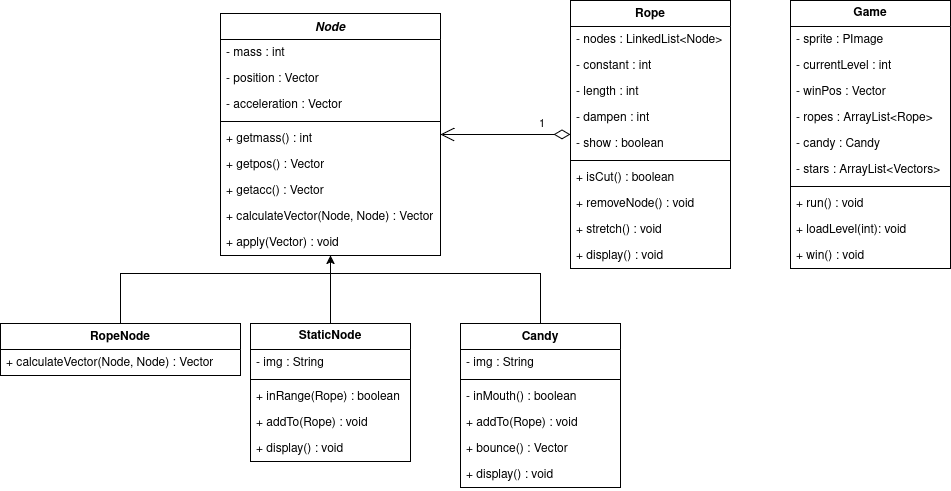

The diagram above was exported from draw.io. Its source (the exported page's mxGraphModel, read from the mxfile embedded in the PNG):
<mxGraphModel dx="2276" dy="754" grid="1" gridSize="10" guides="1" tooltips="1" connect="1" arrows="1" fold="1" page="1" pageScale="1" pageWidth="850" pageHeight="1100" math="0" shadow="0">
  <root>
    <mxCell id="0" />
    <mxCell id="1" parent="0" />
    <mxCell id="x1PSj7vyXXmHz40nqf-4-51" value="&lt;i&gt;Node&lt;/i&gt;" style="swimlane;fontStyle=1;align=center;verticalAlign=top;childLayout=stackLayout;horizontal=1;startSize=26;horizontalStack=0;resizeParent=1;resizeParentMax=0;resizeLast=0;collapsible=1;marginBottom=0;whiteSpace=wrap;html=1;" parent="1" vertex="1">
      <mxGeometry x="-100" y="60" width="220" height="242" as="geometry" />
    </mxCell>
    <mxCell id="x1PSj7vyXXmHz40nqf-4-122" value="- mass : int&lt;div&gt;&lt;br&gt;&lt;/div&gt;" style="text;strokeColor=none;fillColor=none;align=left;verticalAlign=top;spacingLeft=4;spacingRight=4;overflow=hidden;rotatable=0;points=[[0,0.5],[1,0.5]];portConstraint=eastwest;whiteSpace=wrap;html=1;" parent="x1PSj7vyXXmHz40nqf-4-51" vertex="1">
      <mxGeometry y="26" width="220" height="26" as="geometry" />
    </mxCell>
    <mxCell id="x1PSj7vyXXmHz40nqf-4-124" value="&lt;div&gt;- position : Vector&lt;/div&gt;" style="text;strokeColor=none;fillColor=none;align=left;verticalAlign=top;spacingLeft=4;spacingRight=4;overflow=hidden;rotatable=0;points=[[0,0.5],[1,0.5]];portConstraint=eastwest;whiteSpace=wrap;html=1;" parent="x1PSj7vyXXmHz40nqf-4-51" vertex="1">
      <mxGeometry y="52" width="220" height="26" as="geometry" />
    </mxCell>
    <mxCell id="x1PSj7vyXXmHz40nqf-4-123" value="- acceleration : Vector" style="text;strokeColor=none;fillColor=none;align=left;verticalAlign=top;spacingLeft=4;spacingRight=4;overflow=hidden;rotatable=0;points=[[0,0.5],[1,0.5]];portConstraint=eastwest;whiteSpace=wrap;html=1;" parent="x1PSj7vyXXmHz40nqf-4-51" vertex="1">
      <mxGeometry y="78" width="220" height="26" as="geometry" />
    </mxCell>
    <mxCell id="x1PSj7vyXXmHz40nqf-4-53" value="" style="line;strokeWidth=1;fillColor=none;align=left;verticalAlign=middle;spacingTop=-1;spacingLeft=3;spacingRight=3;rotatable=0;labelPosition=right;points=[];portConstraint=eastwest;strokeColor=inherit;" parent="x1PSj7vyXXmHz40nqf-4-51" vertex="1">
      <mxGeometry y="104" width="220" height="8" as="geometry" />
    </mxCell>
    <mxCell id="x1PSj7vyXXmHz40nqf-4-125" value="&lt;div&gt;+ getmass() : int&lt;/div&gt;&lt;div&gt;&lt;br&gt;&lt;/div&gt;" style="text;strokeColor=none;fillColor=none;align=left;verticalAlign=top;spacingLeft=4;spacingRight=4;overflow=hidden;rotatable=0;points=[[0,0.5],[1,0.5]];portConstraint=eastwest;whiteSpace=wrap;html=1;" parent="x1PSj7vyXXmHz40nqf-4-51" vertex="1">
      <mxGeometry y="112" width="220" height="26" as="geometry" />
    </mxCell>
    <mxCell id="x1PSj7vyXXmHz40nqf-4-126" value="&lt;div&gt;&lt;span style=&quot;background-color: transparent; color: light-dark(rgb(0, 0, 0), rgb(255, 255, 255));&quot;&gt;+ getpos() : Vector&lt;/span&gt;&lt;/div&gt;" style="text;strokeColor=none;fillColor=none;align=left;verticalAlign=top;spacingLeft=4;spacingRight=4;overflow=hidden;rotatable=0;points=[[0,0.5],[1,0.5]];portConstraint=eastwest;whiteSpace=wrap;html=1;" parent="x1PSj7vyXXmHz40nqf-4-51" vertex="1">
      <mxGeometry y="138" width="220" height="26" as="geometry" />
    </mxCell>
    <mxCell id="x1PSj7vyXXmHz40nqf-4-128" value="&lt;div&gt;&lt;span style=&quot;background-color: transparent; color: light-dark(rgb(0, 0, 0), rgb(255, 255, 255));&quot;&gt;+ getacc() : Vector&lt;/span&gt;&lt;/div&gt;" style="text;strokeColor=none;fillColor=none;align=left;verticalAlign=top;spacingLeft=4;spacingRight=4;overflow=hidden;rotatable=0;points=[[0,0.5],[1,0.5]];portConstraint=eastwest;whiteSpace=wrap;html=1;" parent="x1PSj7vyXXmHz40nqf-4-51" vertex="1">
      <mxGeometry y="164" width="220" height="26" as="geometry" />
    </mxCell>
    <mxCell id="x1PSj7vyXXmHz40nqf-4-130" value="&lt;div&gt;&lt;span style=&quot;background-color: transparent; color: light-dark(rgb(0, 0, 0), rgb(255, 255, 255));&quot;&gt;+ calculateVector(Node, Node) : Vector&lt;/span&gt;&lt;/div&gt;" style="text;strokeColor=none;fillColor=none;align=left;verticalAlign=top;spacingLeft=4;spacingRight=4;overflow=hidden;rotatable=0;points=[[0,0.5],[1,0.5]];portConstraint=eastwest;whiteSpace=wrap;html=1;" parent="x1PSj7vyXXmHz40nqf-4-51" vertex="1">
      <mxGeometry y="190" width="220" height="26" as="geometry" />
    </mxCell>
    <mxCell id="x1PSj7vyXXmHz40nqf-4-129" value="+ apply(Vector) : void" style="text;strokeColor=none;fillColor=none;align=left;verticalAlign=top;spacingLeft=4;spacingRight=4;overflow=hidden;rotatable=0;points=[[0,0.5],[1,0.5]];portConstraint=eastwest;whiteSpace=wrap;html=1;" parent="x1PSj7vyXXmHz40nqf-4-51" vertex="1">
      <mxGeometry y="216" width="220" height="26" as="geometry" />
    </mxCell>
    <mxCell id="x1PSj7vyXXmHz40nqf-4-59" value="Rope" style="swimlane;fontStyle=1;align=center;verticalAlign=top;childLayout=stackLayout;horizontal=1;startSize=26;horizontalStack=0;resizeParent=1;resizeParentMax=0;resizeLast=0;collapsible=1;marginBottom=0;whiteSpace=wrap;html=1;" parent="1" vertex="1">
      <mxGeometry x="250" y="47" width="160" height="268" as="geometry" />
    </mxCell>
    <mxCell id="ppUW5fx_2HVuI_u4I1cj-4" value="- nodes : LinkedList&amp;lt;Node&amp;gt;" style="text;strokeColor=none;fillColor=none;align=left;verticalAlign=top;spacingLeft=4;spacingRight=4;overflow=hidden;rotatable=0;points=[[0,0.5],[1,0.5]];portConstraint=eastwest;whiteSpace=wrap;html=1;" parent="x1PSj7vyXXmHz40nqf-4-59" vertex="1">
      <mxGeometry y="26" width="160" height="26" as="geometry" />
    </mxCell>
    <mxCell id="ppUW5fx_2HVuI_u4I1cj-5" value="&lt;div&gt;- constant : int&lt;/div&gt;" style="text;strokeColor=none;fillColor=none;align=left;verticalAlign=top;spacingLeft=4;spacingRight=4;overflow=hidden;rotatable=0;points=[[0,0.5],[1,0.5]];portConstraint=eastwest;whiteSpace=wrap;html=1;" parent="x1PSj7vyXXmHz40nqf-4-59" vertex="1">
      <mxGeometry y="52" width="160" height="26" as="geometry" />
    </mxCell>
    <mxCell id="ppUW5fx_2HVuI_u4I1cj-6" value="&lt;div&gt;- length : int&lt;/div&gt;" style="text;strokeColor=none;fillColor=none;align=left;verticalAlign=top;spacingLeft=4;spacingRight=4;overflow=hidden;rotatable=0;points=[[0,0.5],[1,0.5]];portConstraint=eastwest;whiteSpace=wrap;html=1;" parent="x1PSj7vyXXmHz40nqf-4-59" vertex="1">
      <mxGeometry y="78" width="160" height="26" as="geometry" />
    </mxCell>
    <mxCell id="ppUW5fx_2HVuI_u4I1cj-3" value="&lt;div&gt;- dampen : int&lt;/div&gt;" style="text;strokeColor=none;fillColor=none;align=left;verticalAlign=top;spacingLeft=4;spacingRight=4;overflow=hidden;rotatable=0;points=[[0,0.5],[1,0.5]];portConstraint=eastwest;whiteSpace=wrap;html=1;" parent="x1PSj7vyXXmHz40nqf-4-59" vertex="1">
      <mxGeometry y="104" width="160" height="26" as="geometry" />
    </mxCell>
    <mxCell id="ppUW5fx_2HVuI_u4I1cj-11" value="- show : boolean" style="text;strokeColor=none;fillColor=none;align=left;verticalAlign=top;spacingLeft=4;spacingRight=4;overflow=hidden;rotatable=0;points=[[0,0.5],[1,0.5]];portConstraint=eastwest;whiteSpace=wrap;html=1;" parent="x1PSj7vyXXmHz40nqf-4-59" vertex="1">
      <mxGeometry y="130" width="160" height="26" as="geometry" />
    </mxCell>
    <mxCell id="x1PSj7vyXXmHz40nqf-4-61" value="" style="line;strokeWidth=1;fillColor=none;align=left;verticalAlign=middle;spacingTop=-1;spacingLeft=3;spacingRight=3;rotatable=0;labelPosition=right;points=[];portConstraint=eastwest;strokeColor=inherit;" parent="x1PSj7vyXXmHz40nqf-4-59" vertex="1">
      <mxGeometry y="156" width="160" height="8" as="geometry" />
    </mxCell>
    <mxCell id="ppUW5fx_2HVuI_u4I1cj-7" value="&lt;div&gt;+ isCut() : boolean&lt;/div&gt;" style="text;strokeColor=none;fillColor=none;align=left;verticalAlign=top;spacingLeft=4;spacingRight=4;overflow=hidden;rotatable=0;points=[[0,0.5],[1,0.5]];portConstraint=eastwest;whiteSpace=wrap;html=1;" parent="x1PSj7vyXXmHz40nqf-4-59" vertex="1">
      <mxGeometry y="164" width="160" height="26" as="geometry" />
    </mxCell>
    <mxCell id="ppUW5fx_2HVuI_u4I1cj-8" value="&lt;div&gt;+ removeNode() : void&lt;/div&gt;" style="text;strokeColor=none;fillColor=none;align=left;verticalAlign=top;spacingLeft=4;spacingRight=4;overflow=hidden;rotatable=0;points=[[0,0.5],[1,0.5]];portConstraint=eastwest;whiteSpace=wrap;html=1;" parent="x1PSj7vyXXmHz40nqf-4-59" vertex="1">
      <mxGeometry y="190" width="160" height="26" as="geometry" />
    </mxCell>
    <mxCell id="ppUW5fx_2HVuI_u4I1cj-9" value="+ stretch() : void" style="text;strokeColor=none;fillColor=none;align=left;verticalAlign=top;spacingLeft=4;spacingRight=4;overflow=hidden;rotatable=0;points=[[0,0.5],[1,0.5]];portConstraint=eastwest;whiteSpace=wrap;html=1;" parent="x1PSj7vyXXmHz40nqf-4-59" vertex="1">
      <mxGeometry y="216" width="160" height="26" as="geometry" />
    </mxCell>
    <mxCell id="ppUW5fx_2HVuI_u4I1cj-21" value="+ display() : void" style="text;strokeColor=none;fillColor=none;align=left;verticalAlign=top;spacingLeft=4;spacingRight=4;overflow=hidden;rotatable=0;points=[[0,0.5],[1,0.5]];portConstraint=eastwest;whiteSpace=wrap;html=1;" parent="x1PSj7vyXXmHz40nqf-4-59" vertex="1">
      <mxGeometry y="242" width="160" height="26" as="geometry" />
    </mxCell>
    <mxCell id="x1PSj7vyXXmHz40nqf-4-63" value="RopeNode" style="swimlane;fontStyle=1;align=center;verticalAlign=top;childLayout=stackLayout;horizontal=1;startSize=26;horizontalStack=0;resizeParent=1;resizeParentMax=0;resizeLast=0;collapsible=1;marginBottom=0;whiteSpace=wrap;html=1;" parent="1" vertex="1">
      <mxGeometry x="-320" y="370" width="240" height="52" as="geometry">
        <mxRectangle x="20" y="540" width="100" height="30" as="alternateBounds" />
      </mxGeometry>
    </mxCell>
    <mxCell id="x1PSj7vyXXmHz40nqf-4-115" value="&lt;div&gt;&lt;span style=&quot;background-color: transparent; color: light-dark(rgb(0, 0, 0), rgb(255, 255, 255));&quot;&gt;+ calculateVector(Node, Node) : Vector&lt;/span&gt;&lt;/div&gt;" style="text;strokeColor=none;fillColor=none;align=left;verticalAlign=top;spacingLeft=4;spacingRight=4;overflow=hidden;rotatable=0;points=[[0,0.5],[1,0.5]];portConstraint=eastwest;whiteSpace=wrap;html=1;" parent="x1PSj7vyXXmHz40nqf-4-63" vertex="1">
      <mxGeometry y="26" width="240" height="26" as="geometry" />
    </mxCell>
    <mxCell id="x1PSj7vyXXmHz40nqf-4-101" style="edgeStyle=orthogonalEdgeStyle;rounded=0;orthogonalLoop=1;jettySize=auto;html=1;entryX=0.5;entryY=1;entryDx=0;entryDy=0;exitX=0.5;exitY=0;exitDx=0;exitDy=0;" parent="1" source="x1PSj7vyXXmHz40nqf-4-107" target="x1PSj7vyXXmHz40nqf-4-51" edge="1">
      <mxGeometry relative="1" as="geometry">
        <mxPoint x="10" y="370" as="sourcePoint" />
      </mxGeometry>
    </mxCell>
    <mxCell id="x1PSj7vyXXmHz40nqf-4-90" value="Candy" style="swimlane;fontStyle=1;align=center;verticalAlign=top;childLayout=stackLayout;horizontal=1;startSize=26;horizontalStack=0;resizeParent=1;resizeParentMax=0;resizeLast=0;collapsible=1;marginBottom=0;whiteSpace=wrap;html=1;" parent="1" vertex="1">
      <mxGeometry x="140" y="370" width="160" height="164" as="geometry" />
    </mxCell>
    <mxCell id="ppUW5fx_2HVuI_u4I1cj-15" value="- img : String" style="text;strokeColor=none;fillColor=none;align=left;verticalAlign=top;spacingLeft=4;spacingRight=4;overflow=hidden;rotatable=0;points=[[0,0.5],[1,0.5]];portConstraint=eastwest;whiteSpace=wrap;html=1;" parent="x1PSj7vyXXmHz40nqf-4-90" vertex="1">
      <mxGeometry y="26" width="160" height="26" as="geometry" />
    </mxCell>
    <mxCell id="ppUW5fx_2HVuI_u4I1cj-16" value="" style="line;strokeWidth=1;fillColor=none;align=left;verticalAlign=middle;spacingTop=-1;spacingLeft=3;spacingRight=3;rotatable=0;labelPosition=right;points=[];portConstraint=eastwest;strokeColor=inherit;" parent="x1PSj7vyXXmHz40nqf-4-90" vertex="1">
      <mxGeometry y="52" width="160" height="8" as="geometry" />
    </mxCell>
    <mxCell id="x1PSj7vyXXmHz40nqf-4-133" value="- inMouth() : boolean" style="text;strokeColor=none;fillColor=none;align=left;verticalAlign=top;spacingLeft=4;spacingRight=4;overflow=hidden;rotatable=0;points=[[0,0.5],[1,0.5]];portConstraint=eastwest;whiteSpace=wrap;html=1;" parent="x1PSj7vyXXmHz40nqf-4-90" vertex="1">
      <mxGeometry y="60" width="160" height="26" as="geometry" />
    </mxCell>
    <mxCell id="ppUW5fx_2HVuI_u4I1cj-10" value="+ addTo(Rope) : void" style="text;strokeColor=none;fillColor=none;align=left;verticalAlign=top;spacingLeft=4;spacingRight=4;overflow=hidden;rotatable=0;points=[[0,0.5],[1,0.5]];portConstraint=eastwest;whiteSpace=wrap;html=1;" parent="x1PSj7vyXXmHz40nqf-4-90" vertex="1">
      <mxGeometry y="86" width="160" height="26" as="geometry" />
    </mxCell>
    <mxCell id="x1PSj7vyXXmHz40nqf-4-117" value="&lt;div&gt;+ bounce() : Vector&lt;/div&gt;" style="text;strokeColor=none;fillColor=none;align=left;verticalAlign=top;spacingLeft=4;spacingRight=4;overflow=hidden;rotatable=0;points=[[0,0.5],[1,0.5]];portConstraint=eastwest;whiteSpace=wrap;html=1;" parent="x1PSj7vyXXmHz40nqf-4-90" vertex="1">
      <mxGeometry y="112" width="160" height="26" as="geometry" />
    </mxCell>
    <mxCell id="ppUW5fx_2HVuI_u4I1cj-17" value="+ display() : void" style="text;strokeColor=none;fillColor=none;align=left;verticalAlign=top;spacingLeft=4;spacingRight=4;overflow=hidden;rotatable=0;points=[[0,0.5],[1,0.5]];portConstraint=eastwest;whiteSpace=wrap;html=1;" parent="x1PSj7vyXXmHz40nqf-4-90" vertex="1">
      <mxGeometry y="138" width="160" height="26" as="geometry" />
    </mxCell>
    <mxCell id="x1PSj7vyXXmHz40nqf-4-104" value="" style="endArrow=none;html=1;rounded=0;exitX=0.5;exitY=0;exitDx=0;exitDy=0;" parent="1" source="x1PSj7vyXXmHz40nqf-4-90" edge="1">
      <mxGeometry width="50" height="50" relative="1" as="geometry">
        <mxPoint x="200" y="350" as="sourcePoint" />
        <mxPoint x="10" y="320" as="targetPoint" />
        <Array as="points">
          <mxPoint x="220" y="320" />
        </Array>
      </mxGeometry>
    </mxCell>
    <mxCell id="x1PSj7vyXXmHz40nqf-4-105" value="" style="endArrow=none;html=1;rounded=0;exitX=0.5;exitY=0;exitDx=0;exitDy=0;" parent="1" source="x1PSj7vyXXmHz40nqf-4-63" edge="1">
      <mxGeometry width="50" height="50" relative="1" as="geometry">
        <mxPoint x="-180" y="350" as="sourcePoint" />
        <mxPoint x="10" y="320" as="targetPoint" />
        <Array as="points">
          <mxPoint x="-200" y="320" />
        </Array>
      </mxGeometry>
    </mxCell>
    <mxCell id="x1PSj7vyXXmHz40nqf-4-107" value="&lt;b&gt;StaticNode&lt;/b&gt;" style="swimlane;fontStyle=0;childLayout=stackLayout;horizontal=1;startSize=26;horizontalStack=0;resizeParent=1;resizeParentMax=0;resizeLast=0;collapsible=1;marginBottom=0;whiteSpace=wrap;html=1;" parent="1" vertex="1">
      <mxGeometry x="-70" y="370" width="160" height="138" as="geometry" />
    </mxCell>
    <mxCell id="ppUW5fx_2HVuI_u4I1cj-18" value="- img : String" style="text;strokeColor=none;fillColor=none;align=left;verticalAlign=top;spacingLeft=4;spacingRight=4;overflow=hidden;rotatable=0;points=[[0,0.5],[1,0.5]];portConstraint=eastwest;whiteSpace=wrap;html=1;" parent="x1PSj7vyXXmHz40nqf-4-107" vertex="1">
      <mxGeometry y="26" width="160" height="26" as="geometry" />
    </mxCell>
    <mxCell id="ppUW5fx_2HVuI_u4I1cj-19" value="" style="line;strokeWidth=1;fillColor=none;align=left;verticalAlign=middle;spacingTop=-1;spacingLeft=3;spacingRight=3;rotatable=0;labelPosition=right;points=[];portConstraint=eastwest;strokeColor=inherit;" parent="x1PSj7vyXXmHz40nqf-4-107" vertex="1">
      <mxGeometry y="52" width="160" height="8" as="geometry" />
    </mxCell>
    <mxCell id="x1PSj7vyXXmHz40nqf-4-108" value="+ inRange(Rope) : boolean" style="text;strokeColor=none;fillColor=none;align=left;verticalAlign=top;spacingLeft=4;spacingRight=4;overflow=hidden;rotatable=0;points=[[0,0.5],[1,0.5]];portConstraint=eastwest;whiteSpace=wrap;html=1;" parent="x1PSj7vyXXmHz40nqf-4-107" vertex="1">
      <mxGeometry y="60" width="160" height="26" as="geometry" />
    </mxCell>
    <mxCell id="x1PSj7vyXXmHz40nqf-4-109" value="+ addTo(Rope) : void" style="text;strokeColor=none;fillColor=none;align=left;verticalAlign=top;spacingLeft=4;spacingRight=4;overflow=hidden;rotatable=0;points=[[0,0.5],[1,0.5]];portConstraint=eastwest;whiteSpace=wrap;html=1;" parent="x1PSj7vyXXmHz40nqf-4-107" vertex="1">
      <mxGeometry y="86" width="160" height="26" as="geometry" />
    </mxCell>
    <mxCell id="ppUW5fx_2HVuI_u4I1cj-20" value="+ display() : void" style="text;strokeColor=none;fillColor=none;align=left;verticalAlign=top;spacingLeft=4;spacingRight=4;overflow=hidden;rotatable=0;points=[[0,0.5],[1,0.5]];portConstraint=eastwest;whiteSpace=wrap;html=1;" parent="x1PSj7vyXXmHz40nqf-4-107" vertex="1">
      <mxGeometry y="112" width="160" height="26" as="geometry" />
    </mxCell>
    <mxCell id="ppUW5fx_2HVuI_u4I1cj-1" value="1" style="endArrow=open;html=1;endSize=12;startArrow=diamondThin;startSize=14;startFill=0;edgeStyle=orthogonalEdgeStyle;align=left;verticalAlign=bottom;rounded=0;" parent="1" source="x1PSj7vyXXmHz40nqf-4-59" target="x1PSj7vyXXmHz40nqf-4-51" edge="1">
      <mxGeometry x="-0.5" y="-1" relative="1" as="geometry">
        <mxPoint x="199.99999999999955" y="194.0588235294117" as="sourcePoint" />
        <mxPoint x="150" y="70" as="targetPoint" />
        <mxPoint as="offset" />
      </mxGeometry>
    </mxCell>
    <mxCell id="cvsumT5Qhd9RJA-dMtCu-1" value="&lt;b&gt;Game&lt;/b&gt;" style="swimlane;fontStyle=0;childLayout=stackLayout;horizontal=1;startSize=26;horizontalStack=0;resizeParent=1;resizeParentMax=0;resizeLast=0;collapsible=1;marginBottom=0;whiteSpace=wrap;html=1;" vertex="1" parent="1">
      <mxGeometry x="470" y="47" width="160" height="268" as="geometry" />
    </mxCell>
    <mxCell id="cvsumT5Qhd9RJA-dMtCu-6" value="- sprite : PImage" style="text;strokeColor=none;fillColor=none;align=left;verticalAlign=top;spacingLeft=4;spacingRight=4;overflow=hidden;rotatable=0;points=[[0,0.5],[1,0.5]];portConstraint=eastwest;whiteSpace=wrap;html=1;" vertex="1" parent="cvsumT5Qhd9RJA-dMtCu-1">
      <mxGeometry y="26" width="160" height="26" as="geometry" />
    </mxCell>
    <mxCell id="cvsumT5Qhd9RJA-dMtCu-12" value="- currentLevel : int" style="text;strokeColor=none;fillColor=none;align=left;verticalAlign=top;spacingLeft=4;spacingRight=4;overflow=hidden;rotatable=0;points=[[0,0.5],[1,0.5]];portConstraint=eastwest;whiteSpace=wrap;html=1;" vertex="1" parent="cvsumT5Qhd9RJA-dMtCu-1">
      <mxGeometry y="52" width="160" height="26" as="geometry" />
    </mxCell>
    <mxCell id="cvsumT5Qhd9RJA-dMtCu-7" value="- winPos : Vector" style="text;strokeColor=none;fillColor=none;align=left;verticalAlign=top;spacingLeft=4;spacingRight=4;overflow=hidden;rotatable=0;points=[[0,0.5],[1,0.5]];portConstraint=eastwest;whiteSpace=wrap;html=1;" vertex="1" parent="cvsumT5Qhd9RJA-dMtCu-1">
      <mxGeometry y="78" width="160" height="26" as="geometry" />
    </mxCell>
    <mxCell id="cvsumT5Qhd9RJA-dMtCu-8" value="- ropes : ArrayList&amp;lt;Rope&amp;gt;" style="text;strokeColor=none;fillColor=none;align=left;verticalAlign=top;spacingLeft=4;spacingRight=4;overflow=hidden;rotatable=0;points=[[0,0.5],[1,0.5]];portConstraint=eastwest;whiteSpace=wrap;html=1;" vertex="1" parent="cvsumT5Qhd9RJA-dMtCu-1">
      <mxGeometry y="104" width="160" height="26" as="geometry" />
    </mxCell>
    <mxCell id="cvsumT5Qhd9RJA-dMtCu-10" value="- candy : Candy" style="text;strokeColor=none;fillColor=none;align=left;verticalAlign=top;spacingLeft=4;spacingRight=4;overflow=hidden;rotatable=0;points=[[0,0.5],[1,0.5]];portConstraint=eastwest;whiteSpace=wrap;html=1;" vertex="1" parent="cvsumT5Qhd9RJA-dMtCu-1">
      <mxGeometry y="130" width="160" height="26" as="geometry" />
    </mxCell>
    <mxCell id="cvsumT5Qhd9RJA-dMtCu-11" value="- stars : ArrayList&amp;lt;Vectors&amp;gt;" style="text;strokeColor=none;fillColor=none;align=left;verticalAlign=top;spacingLeft=4;spacingRight=4;overflow=hidden;rotatable=0;points=[[0,0.5],[1,0.5]];portConstraint=eastwest;whiteSpace=wrap;html=1;" vertex="1" parent="cvsumT5Qhd9RJA-dMtCu-1">
      <mxGeometry y="156" width="160" height="26" as="geometry" />
    </mxCell>
    <mxCell id="cvsumT5Qhd9RJA-dMtCu-5" value="" style="line;strokeWidth=1;fillColor=none;align=left;verticalAlign=middle;spacingTop=-1;spacingLeft=3;spacingRight=3;rotatable=0;labelPosition=right;points=[];portConstraint=eastwest;strokeColor=inherit;" vertex="1" parent="cvsumT5Qhd9RJA-dMtCu-1">
      <mxGeometry y="182" width="160" height="8" as="geometry" />
    </mxCell>
    <mxCell id="cvsumT5Qhd9RJA-dMtCu-2" value="+ run() : void" style="text;strokeColor=none;fillColor=none;align=left;verticalAlign=top;spacingLeft=4;spacingRight=4;overflow=hidden;rotatable=0;points=[[0,0.5],[1,0.5]];portConstraint=eastwest;whiteSpace=wrap;html=1;" vertex="1" parent="cvsumT5Qhd9RJA-dMtCu-1">
      <mxGeometry y="190" width="160" height="26" as="geometry" />
    </mxCell>
    <mxCell id="cvsumT5Qhd9RJA-dMtCu-13" value="+ loadLevel(int): void" style="text;strokeColor=none;fillColor=none;align=left;verticalAlign=top;spacingLeft=4;spacingRight=4;overflow=hidden;rotatable=0;points=[[0,0.5],[1,0.5]];portConstraint=eastwest;whiteSpace=wrap;html=1;" vertex="1" parent="cvsumT5Qhd9RJA-dMtCu-1">
      <mxGeometry y="216" width="160" height="26" as="geometry" />
    </mxCell>
    <mxCell id="cvsumT5Qhd9RJA-dMtCu-3" value="+ win() : void" style="text;strokeColor=none;fillColor=none;align=left;verticalAlign=top;spacingLeft=4;spacingRight=4;overflow=hidden;rotatable=0;points=[[0,0.5],[1,0.5]];portConstraint=eastwest;whiteSpace=wrap;html=1;" vertex="1" parent="cvsumT5Qhd9RJA-dMtCu-1">
      <mxGeometry y="242" width="160" height="26" as="geometry" />
    </mxCell>
  </root>
</mxGraphModel>